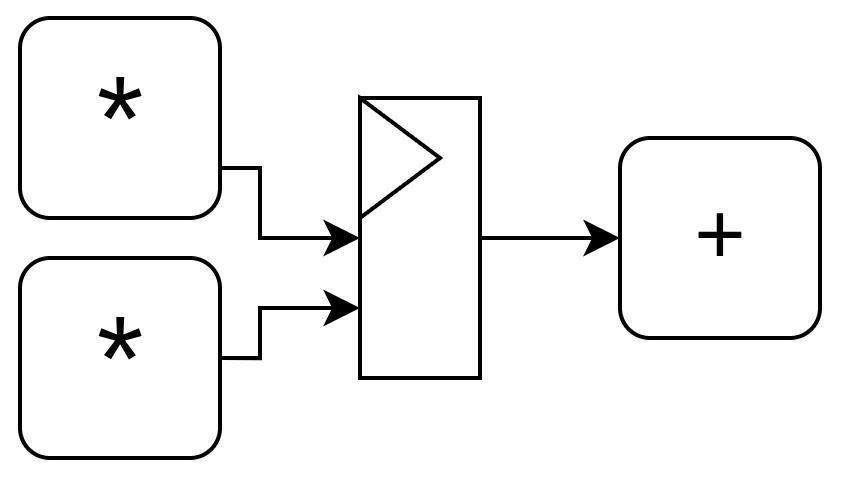

The diagram above was exported from draw.io. Its source (the exported page's mxGraphModel, read from the mxfile embedded in the PNG):
<mxGraphModel dx="808" dy="474" grid="1" gridSize="10" guides="1" tooltips="1" connect="1" arrows="1" fold="1" page="1" pageScale="1" pageWidth="850" pageHeight="1100" math="0" shadow="0">
  <root>
    <mxCell id="0" />
    <mxCell id="1" parent="0" />
    <mxCell id="lqDqE8exthehypvIEEhf-11" edge="1" parent="1" source="lqDqE8exthehypvIEEhf-1" style="edgeStyle=orthogonalEdgeStyle;rounded=0;orthogonalLoop=1;jettySize=auto;html=1;exitX=1;exitY=0.75;exitDx=0;exitDy=0;entryX=0;entryY=0.5;entryDx=0;entryDy=0;" target="lqDqE8exthehypvIEEhf-4">
      <mxGeometry relative="1" as="geometry">
        <Array as="points">
          <mxPoint x="240" y="267.49" />
          <mxPoint x="240" y="285.03" />
        </Array>
      </mxGeometry>
    </mxCell>
    <mxCell id="lqDqE8exthehypvIEEhf-1" parent="1" style="rounded=1;whiteSpace=wrap;html=1;" value="&lt;font style=&quot;font-size: 30px;&quot;&gt;*&lt;/font&gt;" vertex="1">
      <mxGeometry height="50" width="50" x="180" y="230" as="geometry" />
    </mxCell>
    <mxCell id="lqDqE8exthehypvIEEhf-10" edge="1" parent="1" source="lqDqE8exthehypvIEEhf-2" style="edgeStyle=orthogonalEdgeStyle;rounded=0;orthogonalLoop=1;jettySize=auto;html=1;exitX=1;exitY=0.5;exitDx=0;exitDy=0;entryX=0;entryY=0.75;entryDx=0;entryDy=0;" target="lqDqE8exthehypvIEEhf-4">
      <mxGeometry relative="1" as="geometry">
        <Array as="points">
          <mxPoint x="240" y="315.03" />
          <mxPoint x="240" y="302.51" />
        </Array>
      </mxGeometry>
    </mxCell>
    <mxCell id="lqDqE8exthehypvIEEhf-2" parent="1" style="rounded=1;whiteSpace=wrap;html=1;" value="&lt;font style=&quot;font-size: 30px;&quot;&gt;*&lt;/font&gt;" vertex="1">
      <mxGeometry height="50" width="50" x="180" y="290" as="geometry" />
    </mxCell>
    <mxCell id="lqDqE8exthehypvIEEhf-3" parent="1" style="rounded=1;whiteSpace=wrap;html=1;" value="&lt;font style=&quot;font-size: 22px;&quot;&gt;+&lt;/font&gt;" vertex="1">
      <mxGeometry height="50" width="50" x="330" y="260" as="geometry" />
    </mxCell>
    <mxCell id="lqDqE8exthehypvIEEhf-12" edge="1" parent="1" source="lqDqE8exthehypvIEEhf-4" style="edgeStyle=orthogonalEdgeStyle;rounded=0;orthogonalLoop=1;jettySize=auto;html=1;exitX=1;exitY=0.5;exitDx=0;exitDy=0;entryX=0;entryY=0.5;entryDx=0;entryDy=0;" target="lqDqE8exthehypvIEEhf-3">
      <mxGeometry relative="1" as="geometry" />
    </mxCell>
    <mxCell id="lqDqE8exthehypvIEEhf-4" parent="1" style="rounded=0;whiteSpace=wrap;html=1;" value="" vertex="1">
      <mxGeometry height="70" width="30" x="265" y="250" as="geometry" />
    </mxCell>
    <mxCell id="lqDqE8exthehypvIEEhf-5" parent="1" style="triangle;whiteSpace=wrap;html=1;shapeInside=1;" value="" vertex="1">
      <mxGeometry height="30" width="20" x="265" y="250" as="geometry" />
    </mxCell>
  </root>
</mxGraphModel>